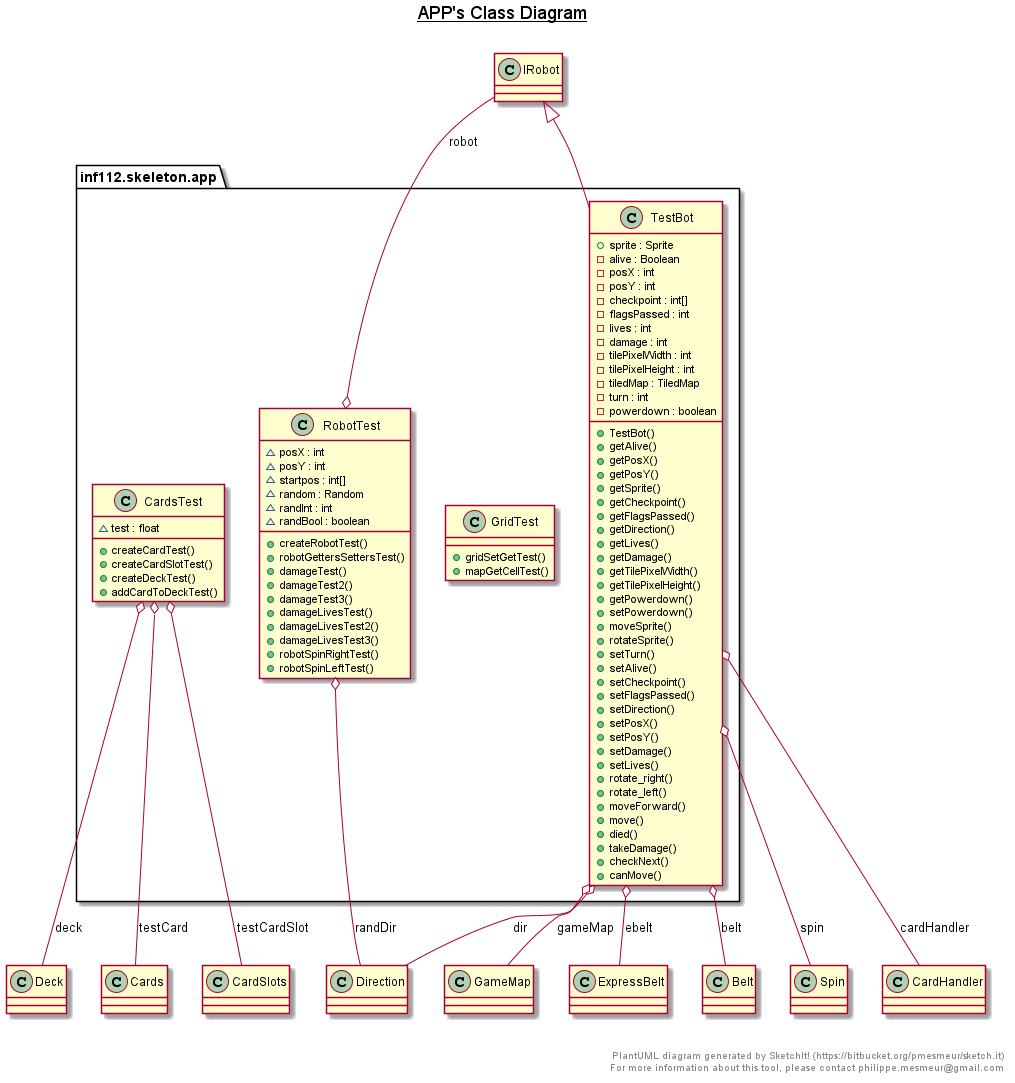

The diagram above was rendered by PlantUML. Its source (embedded in the PNG):
@startuml

title __APP's Class Diagram__\n

  package inf112.skeleton.app {
    class CardsTest {
        ~ test : float
        + createCardTest()
        + createCardSlotTest()
        + createDeckTest()
        + addCardToDeckTest()
    }
  }
  

  package inf112.skeleton.app {
    class GridTest {
        + gridSetGetTest()
        + mapGetCellTest()
    }
  }
  

  package inf112.skeleton.app {
    class RobotTest {
        ~ posX : int
        ~ posY : int
        ~ startpos : int[]
        ~ random : Random
        ~ randInt : int
        ~ randBool : boolean
        + createRobotTest()
        + robotGettersSettersTest()
        + damageTest()
        + damageTest2()
        + damageTest3()
        + damageLivesTest()
        + damageLivesTest2()
        + damageLivesTest3()
        + robotSpinRightTest()
        + robotSpinLeftTest()
    }
  }
  

  package inf112.skeleton.app {
    class TestBot {
        + sprite : Sprite
        - alive : Boolean
        - posX : int
        - posY : int
        - checkpoint : int[]
        - flagsPassed : int
        - lives : int
        - damage : int
        - tilePixelWidth : int
        - tilePixelHeight : int
        - tiledMap : TiledMap
        - turn : int
        - powerdown : boolean
        + TestBot()
        + getAlive()
        + getPosX()
        + getPosY()
        + getSprite()
        + getCheckpoint()
        + getFlagsPassed()
        + getDirection()
        + getLives()
        + getDamage()
        + getTilePixelWidth()
        + getTilePixelHeight()
        + getPowerdown()
        + setPowerdown()
        + moveSprite()
        + rotateSprite()
        + setTurn()
        + setAlive()
        + setCheckpoint()
        + setFlagsPassed()
        + setDirection()
        + setPosX()
        + setPosY()
        + setDamage()
        + setLives()
        + rotate_right()
        + rotate_left()
        + moveForward()
        + move()
        + died()
        + takeDamage()
        + checkNext()
        + canMove()
    }
  }
  

  CardsTest o-- Cards : testCard
  CardsTest o-- CardSlots : testCardSlot
  CardsTest o-- Deck : deck
  RobotTest o-- IRobot : robot
  RobotTest o-- Direction : randDir
  TestBot -up-|> IRobot
  TestBot o-- CardHandler : cardHandler
  TestBot o-- Direction : dir
  TestBot o-- GameMap : gameMap
  TestBot o-- ExpressBelt : ebelt
  TestBot o-- Belt : belt
  TestBot o-- Spin : spin


right footer


PlantUML diagram generated by SketchIt! (https://bitbucket.org/pmesmeur/sketch.it)
For more information about this tool, please contact philippe.mesmeur@gmail.com
endfooter

@enduml